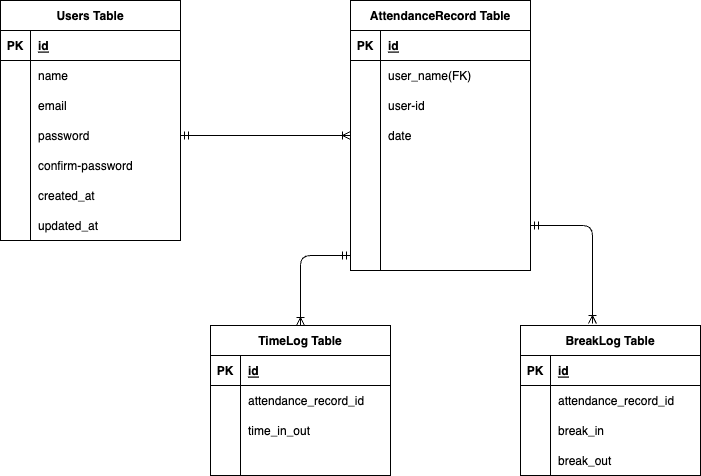

The diagram above was exported from draw.io. Its source (the exported page's mxGraphModel, read from the mxfile embedded in the PNG):
<mxGraphModel dx="842" dy="731" grid="1" gridSize="10" guides="1" tooltips="1" connect="1" arrows="1" fold="1" page="1" pageScale="1" pageWidth="827" pageHeight="1169" math="0" shadow="0">
  <root>
    <mxCell id="0" />
    <mxCell id="1" parent="0" />
    <mxCell id="2" value="Users Table" style="shape=table;startSize=30;container=1;collapsible=1;childLayout=tableLayout;fixedRows=1;rowLines=0;fontStyle=1;align=center;resizeLast=1;" parent="1" vertex="1">
      <mxGeometry x="80" y="110" width="180" height="240" as="geometry" />
    </mxCell>
    <mxCell id="3" value="" style="shape=tableRow;horizontal=0;startSize=0;swimlaneHead=0;swimlaneBody=0;fillColor=none;collapsible=0;dropTarget=0;points=[[0,0.5],[1,0.5]];portConstraint=eastwest;top=0;left=0;right=0;bottom=1;" parent="2" vertex="1">
      <mxGeometry y="30" width="180" height="30" as="geometry" />
    </mxCell>
    <mxCell id="4" value="PK" style="shape=partialRectangle;connectable=0;fillColor=none;top=0;left=0;bottom=0;right=0;fontStyle=1;overflow=hidden;" parent="3" vertex="1">
      <mxGeometry width="30" height="30" as="geometry">
        <mxRectangle width="30" height="30" as="alternateBounds" />
      </mxGeometry>
    </mxCell>
    <mxCell id="5" value="id" style="shape=partialRectangle;connectable=0;fillColor=none;top=0;left=0;bottom=0;right=0;align=left;spacingLeft=6;fontStyle=5;overflow=hidden;" parent="3" vertex="1">
      <mxGeometry x="30" width="150" height="30" as="geometry">
        <mxRectangle width="150" height="30" as="alternateBounds" />
      </mxGeometry>
    </mxCell>
    <mxCell id="6" value="" style="shape=tableRow;horizontal=0;startSize=0;swimlaneHead=0;swimlaneBody=0;fillColor=none;collapsible=0;dropTarget=0;points=[[0,0.5],[1,0.5]];portConstraint=eastwest;top=0;left=0;right=0;bottom=0;" parent="2" vertex="1">
      <mxGeometry y="60" width="180" height="30" as="geometry" />
    </mxCell>
    <mxCell id="7" value="" style="shape=partialRectangle;connectable=0;fillColor=none;top=0;left=0;bottom=0;right=0;editable=1;overflow=hidden;" parent="6" vertex="1">
      <mxGeometry width="30" height="30" as="geometry">
        <mxRectangle width="30" height="30" as="alternateBounds" />
      </mxGeometry>
    </mxCell>
    <mxCell id="8" value="name" style="shape=partialRectangle;connectable=0;fillColor=none;top=0;left=0;bottom=0;right=0;align=left;spacingLeft=6;overflow=hidden;" parent="6" vertex="1">
      <mxGeometry x="30" width="150" height="30" as="geometry">
        <mxRectangle width="150" height="30" as="alternateBounds" />
      </mxGeometry>
    </mxCell>
    <mxCell id="9" value="" style="shape=tableRow;horizontal=0;startSize=0;swimlaneHead=0;swimlaneBody=0;fillColor=none;collapsible=0;dropTarget=0;points=[[0,0.5],[1,0.5]];portConstraint=eastwest;top=0;left=0;right=0;bottom=0;" parent="2" vertex="1">
      <mxGeometry y="90" width="180" height="30" as="geometry" />
    </mxCell>
    <mxCell id="10" value="" style="shape=partialRectangle;connectable=0;fillColor=none;top=0;left=0;bottom=0;right=0;editable=1;overflow=hidden;" parent="9" vertex="1">
      <mxGeometry width="30" height="30" as="geometry">
        <mxRectangle width="30" height="30" as="alternateBounds" />
      </mxGeometry>
    </mxCell>
    <mxCell id="11" value="email" style="shape=partialRectangle;connectable=0;fillColor=none;top=0;left=0;bottom=0;right=0;align=left;spacingLeft=6;overflow=hidden;" parent="9" vertex="1">
      <mxGeometry x="30" width="150" height="30" as="geometry">
        <mxRectangle width="150" height="30" as="alternateBounds" />
      </mxGeometry>
    </mxCell>
    <mxCell id="15" style="shape=tableRow;horizontal=0;startSize=0;swimlaneHead=0;swimlaneBody=0;fillColor=none;collapsible=0;dropTarget=0;points=[[0,0.5],[1,0.5]];portConstraint=eastwest;top=0;left=0;right=0;bottom=0;" parent="2" vertex="1">
      <mxGeometry y="120" width="180" height="30" as="geometry" />
    </mxCell>
    <mxCell id="16" style="shape=partialRectangle;connectable=0;fillColor=none;top=0;left=0;bottom=0;right=0;editable=1;overflow=hidden;" parent="15" vertex="1">
      <mxGeometry width="30" height="30" as="geometry">
        <mxRectangle width="30" height="30" as="alternateBounds" />
      </mxGeometry>
    </mxCell>
    <mxCell id="17" value="password" style="shape=partialRectangle;connectable=0;fillColor=none;top=0;left=0;bottom=0;right=0;align=left;spacingLeft=6;overflow=hidden;" parent="15" vertex="1">
      <mxGeometry x="30" width="150" height="30" as="geometry">
        <mxRectangle width="150" height="30" as="alternateBounds" />
      </mxGeometry>
    </mxCell>
    <mxCell id="18" style="shape=tableRow;horizontal=0;startSize=0;swimlaneHead=0;swimlaneBody=0;fillColor=none;collapsible=0;dropTarget=0;points=[[0,0.5],[1,0.5]];portConstraint=eastwest;top=0;left=0;right=0;bottom=0;" parent="2" vertex="1">
      <mxGeometry y="150" width="180" height="30" as="geometry" />
    </mxCell>
    <mxCell id="19" style="shape=partialRectangle;connectable=0;fillColor=none;top=0;left=0;bottom=0;right=0;editable=1;overflow=hidden;" parent="18" vertex="1">
      <mxGeometry width="30" height="30" as="geometry">
        <mxRectangle width="30" height="30" as="alternateBounds" />
      </mxGeometry>
    </mxCell>
    <mxCell id="20" value="confirm-password" style="shape=partialRectangle;connectable=0;fillColor=none;top=0;left=0;bottom=0;right=0;align=left;spacingLeft=6;overflow=hidden;" parent="18" vertex="1">
      <mxGeometry x="30" width="150" height="30" as="geometry">
        <mxRectangle width="150" height="30" as="alternateBounds" />
      </mxGeometry>
    </mxCell>
    <mxCell id="12" value="" style="shape=tableRow;horizontal=0;startSize=0;swimlaneHead=0;swimlaneBody=0;fillColor=none;collapsible=0;dropTarget=0;points=[[0,0.5],[1,0.5]];portConstraint=eastwest;top=0;left=0;right=0;bottom=0;" parent="2" vertex="1">
      <mxGeometry y="180" width="180" height="30" as="geometry" />
    </mxCell>
    <mxCell id="13" value="" style="shape=partialRectangle;connectable=0;fillColor=none;top=0;left=0;bottom=0;right=0;editable=1;overflow=hidden;" parent="12" vertex="1">
      <mxGeometry width="30" height="30" as="geometry">
        <mxRectangle width="30" height="30" as="alternateBounds" />
      </mxGeometry>
    </mxCell>
    <mxCell id="14" value="created_at" style="shape=partialRectangle;connectable=0;fillColor=none;top=0;left=0;bottom=0;right=0;align=left;spacingLeft=6;overflow=hidden;" parent="12" vertex="1">
      <mxGeometry x="30" width="150" height="30" as="geometry">
        <mxRectangle width="150" height="30" as="alternateBounds" />
      </mxGeometry>
    </mxCell>
    <mxCell id="21" style="shape=tableRow;horizontal=0;startSize=0;swimlaneHead=0;swimlaneBody=0;fillColor=none;collapsible=0;dropTarget=0;points=[[0,0.5],[1,0.5]];portConstraint=eastwest;top=0;left=0;right=0;bottom=0;" parent="2" vertex="1">
      <mxGeometry y="210" width="180" height="30" as="geometry" />
    </mxCell>
    <mxCell id="22" style="shape=partialRectangle;connectable=0;fillColor=none;top=0;left=0;bottom=0;right=0;editable=1;overflow=hidden;" parent="21" vertex="1">
      <mxGeometry width="30" height="30" as="geometry">
        <mxRectangle width="30" height="30" as="alternateBounds" />
      </mxGeometry>
    </mxCell>
    <mxCell id="23" value="updated_at" style="shape=partialRectangle;connectable=0;fillColor=none;top=0;left=0;bottom=0;right=0;align=left;spacingLeft=6;overflow=hidden;" parent="21" vertex="1">
      <mxGeometry x="30" width="150" height="30" as="geometry">
        <mxRectangle width="150" height="30" as="alternateBounds" />
      </mxGeometry>
    </mxCell>
    <mxCell id="24" value="AttendanceRecord Table" style="shape=table;startSize=30;container=1;collapsible=1;childLayout=tableLayout;fixedRows=1;rowLines=0;fontStyle=1;align=center;resizeLast=1;" parent="1" vertex="1">
      <mxGeometry x="430" y="110" width="180" height="270" as="geometry" />
    </mxCell>
    <mxCell id="25" value="" style="shape=tableRow;horizontal=0;startSize=0;swimlaneHead=0;swimlaneBody=0;fillColor=none;collapsible=0;dropTarget=0;points=[[0,0.5],[1,0.5]];portConstraint=eastwest;top=0;left=0;right=0;bottom=1;" parent="24" vertex="1">
      <mxGeometry y="30" width="180" height="30" as="geometry" />
    </mxCell>
    <mxCell id="26" value="PK" style="shape=partialRectangle;connectable=0;fillColor=none;top=0;left=0;bottom=0;right=0;fontStyle=1;overflow=hidden;" parent="25" vertex="1">
      <mxGeometry width="30" height="30" as="geometry">
        <mxRectangle width="30" height="30" as="alternateBounds" />
      </mxGeometry>
    </mxCell>
    <mxCell id="27" value="id" style="shape=partialRectangle;connectable=0;fillColor=none;top=0;left=0;bottom=0;right=0;align=left;spacingLeft=6;fontStyle=5;overflow=hidden;" parent="25" vertex="1">
      <mxGeometry x="30" width="150" height="30" as="geometry">
        <mxRectangle width="150" height="30" as="alternateBounds" />
      </mxGeometry>
    </mxCell>
    <mxCell id="28" value="" style="shape=tableRow;horizontal=0;startSize=0;swimlaneHead=0;swimlaneBody=0;fillColor=none;collapsible=0;dropTarget=0;points=[[0,0.5],[1,0.5]];portConstraint=eastwest;top=0;left=0;right=0;bottom=0;" parent="24" vertex="1">
      <mxGeometry y="60" width="180" height="30" as="geometry" />
    </mxCell>
    <mxCell id="29" value="" style="shape=partialRectangle;connectable=0;fillColor=none;top=0;left=0;bottom=0;right=0;editable=1;overflow=hidden;" parent="28" vertex="1">
      <mxGeometry width="30" height="30" as="geometry">
        <mxRectangle width="30" height="30" as="alternateBounds" />
      </mxGeometry>
    </mxCell>
    <mxCell id="30" value="user_name(FK)" style="shape=partialRectangle;connectable=0;fillColor=none;top=0;left=0;bottom=0;right=0;align=left;spacingLeft=6;overflow=hidden;" parent="28" vertex="1">
      <mxGeometry x="30" width="150" height="30" as="geometry">
        <mxRectangle width="150" height="30" as="alternateBounds" />
      </mxGeometry>
    </mxCell>
    <mxCell id="31" value="" style="shape=tableRow;horizontal=0;startSize=0;swimlaneHead=0;swimlaneBody=0;fillColor=none;collapsible=0;dropTarget=0;points=[[0,0.5],[1,0.5]];portConstraint=eastwest;top=0;left=0;right=0;bottom=0;" parent="24" vertex="1">
      <mxGeometry y="90" width="180" height="30" as="geometry" />
    </mxCell>
    <mxCell id="32" value="" style="shape=partialRectangle;connectable=0;fillColor=none;top=0;left=0;bottom=0;right=0;editable=1;overflow=hidden;" parent="31" vertex="1">
      <mxGeometry width="30" height="30" as="geometry">
        <mxRectangle width="30" height="30" as="alternateBounds" />
      </mxGeometry>
    </mxCell>
    <mxCell id="33" value="user-id" style="shape=partialRectangle;connectable=0;fillColor=none;top=0;left=0;bottom=0;right=0;align=left;spacingLeft=6;overflow=hidden;" parent="31" vertex="1">
      <mxGeometry x="30" width="150" height="30" as="geometry">
        <mxRectangle width="150" height="30" as="alternateBounds" />
      </mxGeometry>
    </mxCell>
    <mxCell id="46" style="shape=tableRow;horizontal=0;startSize=0;swimlaneHead=0;swimlaneBody=0;fillColor=none;collapsible=0;dropTarget=0;points=[[0,0.5],[1,0.5]];portConstraint=eastwest;top=0;left=0;right=0;bottom=0;" parent="24" vertex="1">
      <mxGeometry y="120" width="180" height="30" as="geometry" />
    </mxCell>
    <mxCell id="47" style="shape=partialRectangle;connectable=0;fillColor=none;top=0;left=0;bottom=0;right=0;editable=1;overflow=hidden;" parent="46" vertex="1">
      <mxGeometry width="30" height="30" as="geometry">
        <mxRectangle width="30" height="30" as="alternateBounds" />
      </mxGeometry>
    </mxCell>
    <mxCell id="48" value="date" style="shape=partialRectangle;connectable=0;fillColor=none;top=0;left=0;bottom=0;right=0;align=left;spacingLeft=6;overflow=hidden;" parent="46" vertex="1">
      <mxGeometry x="30" width="150" height="30" as="geometry">
        <mxRectangle width="150" height="30" as="alternateBounds" />
      </mxGeometry>
    </mxCell>
    <mxCell id="43" style="shape=tableRow;horizontal=0;startSize=0;swimlaneHead=0;swimlaneBody=0;fillColor=none;collapsible=0;dropTarget=0;points=[[0,0.5],[1,0.5]];portConstraint=eastwest;top=0;left=0;right=0;bottom=0;" parent="24" vertex="1">
      <mxGeometry y="150" width="180" height="30" as="geometry" />
    </mxCell>
    <mxCell id="44" style="shape=partialRectangle;connectable=0;fillColor=none;top=0;left=0;bottom=0;right=0;editable=1;overflow=hidden;" parent="43" vertex="1">
      <mxGeometry width="30" height="30" as="geometry">
        <mxRectangle width="30" height="30" as="alternateBounds" />
      </mxGeometry>
    </mxCell>
    <mxCell id="45" value="" style="shape=partialRectangle;connectable=0;fillColor=none;top=0;left=0;bottom=0;right=0;align=left;spacingLeft=6;overflow=hidden;" parent="43" vertex="1">
      <mxGeometry x="30" width="150" height="30" as="geometry">
        <mxRectangle width="150" height="30" as="alternateBounds" />
      </mxGeometry>
    </mxCell>
    <mxCell id="40" style="shape=tableRow;horizontal=0;startSize=0;swimlaneHead=0;swimlaneBody=0;fillColor=none;collapsible=0;dropTarget=0;points=[[0,0.5],[1,0.5]];portConstraint=eastwest;top=0;left=0;right=0;bottom=0;" parent="24" vertex="1">
      <mxGeometry y="180" width="180" height="30" as="geometry" />
    </mxCell>
    <mxCell id="41" style="shape=partialRectangle;connectable=0;fillColor=none;top=0;left=0;bottom=0;right=0;editable=1;overflow=hidden;" parent="40" vertex="1">
      <mxGeometry width="30" height="30" as="geometry">
        <mxRectangle width="30" height="30" as="alternateBounds" />
      </mxGeometry>
    </mxCell>
    <mxCell id="42" value="" style="shape=partialRectangle;connectable=0;fillColor=none;top=0;left=0;bottom=0;right=0;align=left;spacingLeft=6;overflow=hidden;" parent="40" vertex="1">
      <mxGeometry x="30" width="150" height="30" as="geometry">
        <mxRectangle width="150" height="30" as="alternateBounds" />
      </mxGeometry>
    </mxCell>
    <mxCell id="37" style="shape=tableRow;horizontal=0;startSize=0;swimlaneHead=0;swimlaneBody=0;fillColor=none;collapsible=0;dropTarget=0;points=[[0,0.5],[1,0.5]];portConstraint=eastwest;top=0;left=0;right=0;bottom=0;" parent="24" vertex="1">
      <mxGeometry y="210" width="180" height="30" as="geometry" />
    </mxCell>
    <mxCell id="38" style="shape=partialRectangle;connectable=0;fillColor=none;top=0;left=0;bottom=0;right=0;editable=1;overflow=hidden;" parent="37" vertex="1">
      <mxGeometry width="30" height="30" as="geometry">
        <mxRectangle width="30" height="30" as="alternateBounds" />
      </mxGeometry>
    </mxCell>
    <mxCell id="39" value="" style="shape=partialRectangle;connectable=0;fillColor=none;top=0;left=0;bottom=0;right=0;align=left;spacingLeft=6;overflow=hidden;" parent="37" vertex="1">
      <mxGeometry x="30" width="150" height="30" as="geometry">
        <mxRectangle width="150" height="30" as="alternateBounds" />
      </mxGeometry>
    </mxCell>
    <mxCell id="34" value="" style="shape=tableRow;horizontal=0;startSize=0;swimlaneHead=0;swimlaneBody=0;fillColor=none;collapsible=0;dropTarget=0;points=[[0,0.5],[1,0.5]];portConstraint=eastwest;top=0;left=0;right=0;bottom=0;" parent="24" vertex="1">
      <mxGeometry y="240" width="180" height="30" as="geometry" />
    </mxCell>
    <mxCell id="35" value="" style="shape=partialRectangle;connectable=0;fillColor=none;top=0;left=0;bottom=0;right=0;editable=1;overflow=hidden;" parent="34" vertex="1">
      <mxGeometry width="30" height="30" as="geometry">
        <mxRectangle width="30" height="30" as="alternateBounds" />
      </mxGeometry>
    </mxCell>
    <mxCell id="36" value="" style="shape=partialRectangle;connectable=0;fillColor=none;top=0;left=0;bottom=0;right=0;align=left;spacingLeft=6;overflow=hidden;" parent="34" vertex="1">
      <mxGeometry x="30" width="150" height="30" as="geometry">
        <mxRectangle width="150" height="30" as="alternateBounds" />
      </mxGeometry>
    </mxCell>
    <mxCell id="54" value="TimeLog Table" style="shape=table;startSize=30;container=1;collapsible=1;childLayout=tableLayout;fixedRows=1;rowLines=0;fontStyle=1;align=center;resizeLast=1;" vertex="1" parent="1">
      <mxGeometry x="290" y="435" width="180" height="150" as="geometry" />
    </mxCell>
    <mxCell id="55" value="" style="shape=tableRow;horizontal=0;startSize=0;swimlaneHead=0;swimlaneBody=0;fillColor=none;collapsible=0;dropTarget=0;points=[[0,0.5],[1,0.5]];portConstraint=eastwest;top=0;left=0;right=0;bottom=1;" vertex="1" parent="54">
      <mxGeometry y="30" width="180" height="30" as="geometry" />
    </mxCell>
    <mxCell id="56" value="PK" style="shape=partialRectangle;connectable=0;fillColor=none;top=0;left=0;bottom=0;right=0;fontStyle=1;overflow=hidden;" vertex="1" parent="55">
      <mxGeometry width="30" height="30" as="geometry">
        <mxRectangle width="30" height="30" as="alternateBounds" />
      </mxGeometry>
    </mxCell>
    <mxCell id="57" value="id" style="shape=partialRectangle;connectable=0;fillColor=none;top=0;left=0;bottom=0;right=0;align=left;spacingLeft=6;fontStyle=5;overflow=hidden;" vertex="1" parent="55">
      <mxGeometry x="30" width="150" height="30" as="geometry">
        <mxRectangle width="150" height="30" as="alternateBounds" />
      </mxGeometry>
    </mxCell>
    <mxCell id="58" value="" style="shape=tableRow;horizontal=0;startSize=0;swimlaneHead=0;swimlaneBody=0;fillColor=none;collapsible=0;dropTarget=0;points=[[0,0.5],[1,0.5]];portConstraint=eastwest;top=0;left=0;right=0;bottom=0;" vertex="1" parent="54">
      <mxGeometry y="60" width="180" height="30" as="geometry" />
    </mxCell>
    <mxCell id="59" value="" style="shape=partialRectangle;connectable=0;fillColor=none;top=0;left=0;bottom=0;right=0;editable=1;overflow=hidden;" vertex="1" parent="58">
      <mxGeometry width="30" height="30" as="geometry">
        <mxRectangle width="30" height="30" as="alternateBounds" />
      </mxGeometry>
    </mxCell>
    <mxCell id="60" value="attendance_record_id" style="shape=partialRectangle;connectable=0;fillColor=none;top=0;left=0;bottom=0;right=0;align=left;spacingLeft=6;overflow=hidden;" vertex="1" parent="58">
      <mxGeometry x="30" width="150" height="30" as="geometry">
        <mxRectangle width="150" height="30" as="alternateBounds" />
      </mxGeometry>
    </mxCell>
    <mxCell id="61" value="" style="shape=tableRow;horizontal=0;startSize=0;swimlaneHead=0;swimlaneBody=0;fillColor=none;collapsible=0;dropTarget=0;points=[[0,0.5],[1,0.5]];portConstraint=eastwest;top=0;left=0;right=0;bottom=0;" vertex="1" parent="54">
      <mxGeometry y="90" width="180" height="30" as="geometry" />
    </mxCell>
    <mxCell id="62" value="" style="shape=partialRectangle;connectable=0;fillColor=none;top=0;left=0;bottom=0;right=0;editable=1;overflow=hidden;" vertex="1" parent="61">
      <mxGeometry width="30" height="30" as="geometry">
        <mxRectangle width="30" height="30" as="alternateBounds" />
      </mxGeometry>
    </mxCell>
    <mxCell id="63" value="time_in_out" style="shape=partialRectangle;connectable=0;fillColor=none;top=0;left=0;bottom=0;right=0;align=left;spacingLeft=6;overflow=hidden;" vertex="1" parent="61">
      <mxGeometry x="30" width="150" height="30" as="geometry">
        <mxRectangle width="150" height="30" as="alternateBounds" />
      </mxGeometry>
    </mxCell>
    <mxCell id="64" value="" style="shape=tableRow;horizontal=0;startSize=0;swimlaneHead=0;swimlaneBody=0;fillColor=none;collapsible=0;dropTarget=0;points=[[0,0.5],[1,0.5]];portConstraint=eastwest;top=0;left=0;right=0;bottom=0;" vertex="1" parent="54">
      <mxGeometry y="120" width="180" height="30" as="geometry" />
    </mxCell>
    <mxCell id="65" value="" style="shape=partialRectangle;connectable=0;fillColor=none;top=0;left=0;bottom=0;right=0;editable=1;overflow=hidden;" vertex="1" parent="64">
      <mxGeometry width="30" height="30" as="geometry">
        <mxRectangle width="30" height="30" as="alternateBounds" />
      </mxGeometry>
    </mxCell>
    <mxCell id="66" value="" style="shape=partialRectangle;connectable=0;fillColor=none;top=0;left=0;bottom=0;right=0;align=left;spacingLeft=6;overflow=hidden;" vertex="1" parent="64">
      <mxGeometry x="30" width="150" height="30" as="geometry">
        <mxRectangle width="150" height="30" as="alternateBounds" />
      </mxGeometry>
    </mxCell>
    <mxCell id="67" value="BreakLog Table" style="shape=table;startSize=30;container=1;collapsible=1;childLayout=tableLayout;fixedRows=1;rowLines=0;fontStyle=1;align=center;resizeLast=1;" vertex="1" parent="1">
      <mxGeometry x="600" y="435" width="180" height="150" as="geometry" />
    </mxCell>
    <mxCell id="68" value="" style="shape=tableRow;horizontal=0;startSize=0;swimlaneHead=0;swimlaneBody=0;fillColor=none;collapsible=0;dropTarget=0;points=[[0,0.5],[1,0.5]];portConstraint=eastwest;top=0;left=0;right=0;bottom=1;" vertex="1" parent="67">
      <mxGeometry y="30" width="180" height="30" as="geometry" />
    </mxCell>
    <mxCell id="69" value="PK" style="shape=partialRectangle;connectable=0;fillColor=none;top=0;left=0;bottom=0;right=0;fontStyle=1;overflow=hidden;" vertex="1" parent="68">
      <mxGeometry width="30" height="30" as="geometry">
        <mxRectangle width="30" height="30" as="alternateBounds" />
      </mxGeometry>
    </mxCell>
    <mxCell id="70" value="id" style="shape=partialRectangle;connectable=0;fillColor=none;top=0;left=0;bottom=0;right=0;align=left;spacingLeft=6;fontStyle=5;overflow=hidden;" vertex="1" parent="68">
      <mxGeometry x="30" width="150" height="30" as="geometry">
        <mxRectangle width="150" height="30" as="alternateBounds" />
      </mxGeometry>
    </mxCell>
    <mxCell id="71" value="" style="shape=tableRow;horizontal=0;startSize=0;swimlaneHead=0;swimlaneBody=0;fillColor=none;collapsible=0;dropTarget=0;points=[[0,0.5],[1,0.5]];portConstraint=eastwest;top=0;left=0;right=0;bottom=0;" vertex="1" parent="67">
      <mxGeometry y="60" width="180" height="30" as="geometry" />
    </mxCell>
    <mxCell id="72" value="" style="shape=partialRectangle;connectable=0;fillColor=none;top=0;left=0;bottom=0;right=0;editable=1;overflow=hidden;" vertex="1" parent="71">
      <mxGeometry width="30" height="30" as="geometry">
        <mxRectangle width="30" height="30" as="alternateBounds" />
      </mxGeometry>
    </mxCell>
    <mxCell id="73" value="attendance_record_id" style="shape=partialRectangle;connectable=0;fillColor=none;top=0;left=0;bottom=0;right=0;align=left;spacingLeft=6;overflow=hidden;" vertex="1" parent="71">
      <mxGeometry x="30" width="150" height="30" as="geometry">
        <mxRectangle width="150" height="30" as="alternateBounds" />
      </mxGeometry>
    </mxCell>
    <mxCell id="74" value="" style="shape=tableRow;horizontal=0;startSize=0;swimlaneHead=0;swimlaneBody=0;fillColor=none;collapsible=0;dropTarget=0;points=[[0,0.5],[1,0.5]];portConstraint=eastwest;top=0;left=0;right=0;bottom=0;" vertex="1" parent="67">
      <mxGeometry y="90" width="180" height="30" as="geometry" />
    </mxCell>
    <mxCell id="75" value="" style="shape=partialRectangle;connectable=0;fillColor=none;top=0;left=0;bottom=0;right=0;editable=1;overflow=hidden;" vertex="1" parent="74">
      <mxGeometry width="30" height="30" as="geometry">
        <mxRectangle width="30" height="30" as="alternateBounds" />
      </mxGeometry>
    </mxCell>
    <mxCell id="76" value="break_in" style="shape=partialRectangle;connectable=0;fillColor=none;top=0;left=0;bottom=0;right=0;align=left;spacingLeft=6;overflow=hidden;" vertex="1" parent="74">
      <mxGeometry x="30" width="150" height="30" as="geometry">
        <mxRectangle width="150" height="30" as="alternateBounds" />
      </mxGeometry>
    </mxCell>
    <mxCell id="77" value="" style="shape=tableRow;horizontal=0;startSize=0;swimlaneHead=0;swimlaneBody=0;fillColor=none;collapsible=0;dropTarget=0;points=[[0,0.5],[1,0.5]];portConstraint=eastwest;top=0;left=0;right=0;bottom=0;" vertex="1" parent="67">
      <mxGeometry y="120" width="180" height="30" as="geometry" />
    </mxCell>
    <mxCell id="78" value="" style="shape=partialRectangle;connectable=0;fillColor=none;top=0;left=0;bottom=0;right=0;editable=1;overflow=hidden;" vertex="1" parent="77">
      <mxGeometry width="30" height="30" as="geometry">
        <mxRectangle width="30" height="30" as="alternateBounds" />
      </mxGeometry>
    </mxCell>
    <mxCell id="79" value="break_out" style="shape=partialRectangle;connectable=0;fillColor=none;top=0;left=0;bottom=0;right=0;align=left;spacingLeft=6;overflow=hidden;" vertex="1" parent="77">
      <mxGeometry x="30" width="150" height="30" as="geometry">
        <mxRectangle width="150" height="30" as="alternateBounds" />
      </mxGeometry>
    </mxCell>
    <mxCell id="83" style="edgeStyle=none;html=1;entryX=0;entryY=0.5;entryDx=0;entryDy=0;startArrow=ERmandOne;startFill=0;endArrow=ERoneToMany;endFill=0;" edge="1" parent="1" source="15" target="46">
      <mxGeometry relative="1" as="geometry" />
    </mxCell>
    <mxCell id="85" style="edgeStyle=orthogonalEdgeStyle;html=1;startArrow=ERmandOne;startFill=0;endArrow=ERoneToMany;endFill=0;entryX=0.4;entryY=-0.013;entryDx=0;entryDy=0;entryPerimeter=0;" edge="1" parent="1" source="37" target="67">
      <mxGeometry relative="1" as="geometry">
        <mxPoint x="670" y="430" as="targetPoint" />
      </mxGeometry>
    </mxCell>
    <mxCell id="86" style="edgeStyle=orthogonalEdgeStyle;html=1;entryX=0.5;entryY=0;entryDx=0;entryDy=0;startArrow=ERmandOne;startFill=0;endArrow=ERoneToMany;endFill=0;" edge="1" parent="1" source="34" target="54">
      <mxGeometry relative="1" as="geometry" />
    </mxCell>
  </root>
</mxGraphModel>